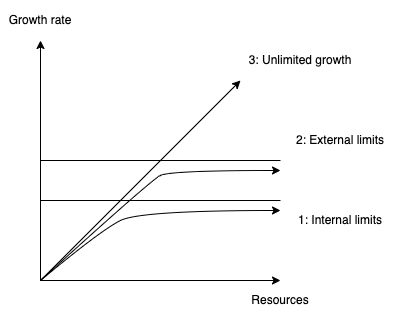

The diagram above was exported from draw.io. Its source (the exported page's mxGraphModel, read from the mxfile embedded in the PNG):
<mxGraphModel dx="1258" dy="741" grid="1" gridSize="10" guides="1" tooltips="1" connect="1" arrows="1" fold="1" page="1" pageScale="1" pageWidth="1169" pageHeight="827" math="0" shadow="0">
  <root>
    <mxCell id="0" />
    <mxCell id="1" parent="0" />
    <mxCell id="JLnjhMwwqwAnooXYwd-A-1" value="" style="endArrow=classic;html=1;rounded=0;" edge="1" parent="1">
      <mxGeometry width="50" height="50" relative="1" as="geometry">
        <mxPoint x="280" y="440" as="sourcePoint" />
        <mxPoint x="280" y="200" as="targetPoint" />
      </mxGeometry>
    </mxCell>
    <mxCell id="JLnjhMwwqwAnooXYwd-A-2" value="" style="endArrow=classic;html=1;rounded=0;" edge="1" parent="1">
      <mxGeometry width="50" height="50" relative="1" as="geometry">
        <mxPoint x="280" y="440" as="sourcePoint" />
        <mxPoint x="520" y="440" as="targetPoint" />
      </mxGeometry>
    </mxCell>
    <mxCell id="JLnjhMwwqwAnooXYwd-A-3" value="" style="endArrow=classic;html=1;rounded=0;" edge="1" parent="1">
      <mxGeometry width="50" height="50" relative="1" as="geometry">
        <mxPoint x="280" y="440" as="sourcePoint" />
        <mxPoint x="480" y="240" as="targetPoint" />
      </mxGeometry>
    </mxCell>
    <mxCell id="JLnjhMwwqwAnooXYwd-A-4" value="Growth rate" style="text;html=1;strokeColor=none;fillColor=none;align=center;verticalAlign=middle;whiteSpace=wrap;rounded=0;" vertex="1" parent="1">
      <mxGeometry x="240" y="160" width="80" height="40" as="geometry" />
    </mxCell>
    <mxCell id="JLnjhMwwqwAnooXYwd-A-5" value="Resources" style="text;html=1;strokeColor=none;fillColor=none;align=center;verticalAlign=middle;whiteSpace=wrap;rounded=0;" vertex="1" parent="1">
      <mxGeometry x="480" y="440" width="80" height="40" as="geometry" />
    </mxCell>
    <mxCell id="JLnjhMwwqwAnooXYwd-A-8" value="2: External limits" style="text;html=1;strokeColor=none;fillColor=none;align=center;verticalAlign=middle;whiteSpace=wrap;rounded=0;" vertex="1" parent="1">
      <mxGeometry x="520" y="280" width="120" height="40" as="geometry" />
    </mxCell>
    <mxCell id="JLnjhMwwqwAnooXYwd-A-9" value="1: Internal limits" style="text;html=1;strokeColor=none;fillColor=none;align=center;verticalAlign=middle;whiteSpace=wrap;rounded=0;" vertex="1" parent="1">
      <mxGeometry x="520" y="360" width="120" height="40" as="geometry" />
    </mxCell>
    <mxCell id="JLnjhMwwqwAnooXYwd-A-12" value="3: Unlimited growth" style="text;html=1;strokeColor=none;fillColor=none;align=center;verticalAlign=middle;whiteSpace=wrap;rounded=0;" vertex="1" parent="1">
      <mxGeometry x="480" y="200" width="120" height="40" as="geometry" />
    </mxCell>
    <mxCell id="JLnjhMwwqwAnooXYwd-A-13" value="" style="curved=1;endArrow=classic;html=1;rounded=0;fillColor=none;" edge="1" parent="1">
      <mxGeometry width="50" height="50" relative="1" as="geometry">
        <mxPoint x="280" y="440" as="sourcePoint" />
        <mxPoint x="520" y="370" as="targetPoint" />
        <Array as="points">
          <mxPoint x="340" y="390" />
          <mxPoint x="380" y="370" />
        </Array>
      </mxGeometry>
    </mxCell>
    <mxCell id="JLnjhMwwqwAnooXYwd-A-14" value="" style="curved=1;endArrow=classic;html=1;rounded=0;fillColor=none;" edge="1" parent="1">
      <mxGeometry width="50" height="50" relative="1" as="geometry">
        <mxPoint x="280" y="440" as="sourcePoint" />
        <mxPoint x="520" y="330" as="targetPoint" />
        <Array as="points">
          <mxPoint x="390" y="340" />
          <mxPoint x="410" y="330" />
        </Array>
      </mxGeometry>
    </mxCell>
    <mxCell id="JLnjhMwwqwAnooXYwd-A-15" value="" style="endArrow=none;html=1;rounded=0;fillColor=none;entryX=0;entryY=1;entryDx=0;entryDy=0;" edge="1" parent="1" target="JLnjhMwwqwAnooXYwd-A-8">
      <mxGeometry width="50" height="50" relative="1" as="geometry">
        <mxPoint x="280" y="320" as="sourcePoint" />
        <mxPoint x="460" y="460" as="targetPoint" />
      </mxGeometry>
    </mxCell>
    <mxCell id="JLnjhMwwqwAnooXYwd-A-16" value="" style="endArrow=none;html=1;rounded=0;fillColor=none;" edge="1" parent="1">
      <mxGeometry width="50" height="50" relative="1" as="geometry">
        <mxPoint x="280" y="360" as="sourcePoint" />
        <mxPoint x="520" y="360" as="targetPoint" />
      </mxGeometry>
    </mxCell>
  </root>
</mxGraphModel>